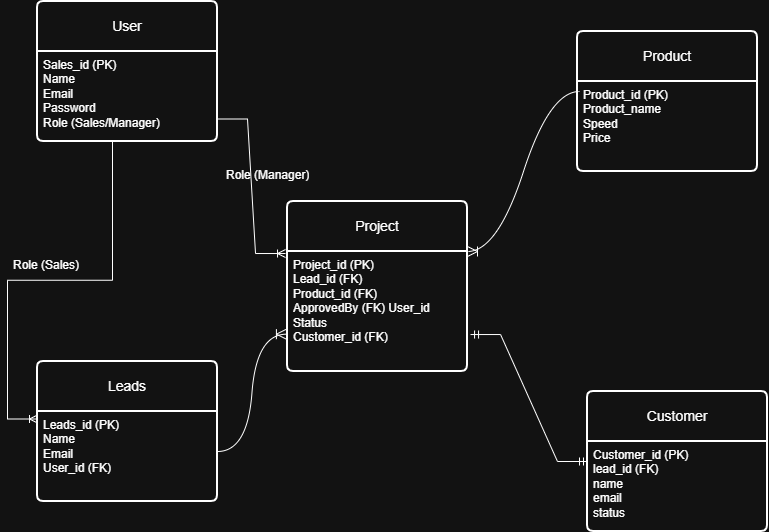

The diagram above was exported from draw.io. Its source (the exported page's mxGraphModel, read from the mxfile embedded in the PNG):
<mxGraphModel dx="2515" dy="777" grid="1" gridSize="10" guides="1" tooltips="1" connect="1" arrows="1" fold="1" page="1" pageScale="1" pageWidth="850" pageHeight="1100" math="0" shadow="0">
  <root>
    <mxCell id="0" />
    <mxCell id="1" parent="0" />
    <mxCell id="Q9uvhTcK0ZzBlECFi2y--1" parent="1" style="swimlane;childLayout=stackLayout;horizontal=1;startSize=50;horizontalStack=0;rounded=1;fontSize=14;fontStyle=0;strokeWidth=2;resizeParent=0;resizeLast=1;shadow=0;dashed=0;align=center;arcSize=4;whiteSpace=wrap;html=1;" value="User" vertex="1">
      <mxGeometry height="140" width="180" x="20" y="90" as="geometry" />
    </mxCell>
    <mxCell id="Q9uvhTcK0ZzBlECFi2y--2" parent="Q9uvhTcK0ZzBlECFi2y--1" style="align=left;strokeColor=none;fillColor=none;spacingLeft=4;spacingRight=4;fontSize=12;verticalAlign=top;resizable=0;rotatable=0;part=1;html=1;whiteSpace=wrap;" value="Sales_id (PK)&lt;div&gt;Name&lt;/div&gt;&lt;div&gt;Email&lt;/div&gt;&lt;div&gt;Password&lt;/div&gt;&lt;div&gt;Role (Sales/Manager)&lt;/div&gt;" vertex="1">
      <mxGeometry height="90" width="180" y="50" as="geometry" />
    </mxCell>
    <mxCell id="Q9uvhTcK0ZzBlECFi2y--6" parent="1" style="swimlane;childLayout=stackLayout;horizontal=1;startSize=50;horizontalStack=0;rounded=1;fontSize=14;fontStyle=0;strokeWidth=2;resizeParent=0;resizeLast=1;shadow=0;dashed=0;align=center;arcSize=4;whiteSpace=wrap;html=1;" value="Leads" vertex="1">
      <mxGeometry height="140" width="180" x="20" y="450" as="geometry" />
    </mxCell>
    <mxCell id="Q9uvhTcK0ZzBlECFi2y--7" parent="Q9uvhTcK0ZzBlECFi2y--6" style="align=left;strokeColor=none;fillColor=none;spacingLeft=4;spacingRight=4;fontSize=12;verticalAlign=top;resizable=0;rotatable=0;part=1;html=1;whiteSpace=wrap;" value="Leads_id (PK)&lt;div&gt;Name&lt;/div&gt;&lt;div&gt;Email&lt;/div&gt;&lt;div&gt;&lt;span style=&quot;background-color: transparent; color: light-dark(rgb(0, 0, 0), rgb(255, 255, 255));&quot;&gt;User_id (FK)&lt;/span&gt;&lt;/div&gt;" vertex="1">
      <mxGeometry height="90" width="180" y="50" as="geometry" />
    </mxCell>
    <mxCell id="Q9uvhTcK0ZzBlECFi2y--17" edge="1" parent="Q9uvhTcK0ZzBlECFi2y--6" source="Q9uvhTcK0ZzBlECFi2y--7" style="edgeStyle=none;curved=1;rounded=0;orthogonalLoop=1;jettySize=auto;html=1;exitX=0.25;exitY=0;exitDx=0;exitDy=0;fontSize=12;startSize=8;endSize=8;" target="Q9uvhTcK0ZzBlECFi2y--7">
      <mxGeometry relative="1" as="geometry" />
    </mxCell>
    <mxCell id="Q9uvhTcK0ZzBlECFi2y--9" parent="1" style="swimlane;childLayout=stackLayout;horizontal=1;startSize=50;horizontalStack=0;rounded=1;fontSize=14;fontStyle=0;strokeWidth=2;resizeParent=0;resizeLast=1;shadow=0;dashed=0;align=center;arcSize=4;whiteSpace=wrap;html=1;" value="Product" vertex="1">
      <mxGeometry height="140" width="180" x="560" y="120" as="geometry" />
    </mxCell>
    <mxCell id="Q9uvhTcK0ZzBlECFi2y--10" parent="Q9uvhTcK0ZzBlECFi2y--9" style="align=left;strokeColor=none;fillColor=none;spacingLeft=4;spacingRight=4;fontSize=12;verticalAlign=top;resizable=0;rotatable=0;part=1;html=1;whiteSpace=wrap;" value="Product_id (PK)&lt;div&gt;Product_name&lt;/div&gt;&lt;div&gt;Speed&lt;/div&gt;&lt;div&gt;Price&lt;/div&gt;" vertex="1">
      <mxGeometry height="90" width="180" y="50" as="geometry" />
    </mxCell>
    <mxCell id="Q9uvhTcK0ZzBlECFi2y--13" parent="1" style="swimlane;childLayout=stackLayout;horizontal=1;startSize=50;horizontalStack=0;rounded=1;fontSize=14;fontStyle=0;strokeWidth=2;resizeParent=0;resizeLast=1;shadow=0;dashed=0;align=center;arcSize=4;whiteSpace=wrap;html=1;" value="Project" vertex="1">
      <mxGeometry height="170" width="180" x="270" y="290" as="geometry" />
    </mxCell>
    <mxCell id="Q9uvhTcK0ZzBlECFi2y--14" parent="Q9uvhTcK0ZzBlECFi2y--13" style="align=left;strokeColor=none;fillColor=none;spacingLeft=4;spacingRight=4;fontSize=12;verticalAlign=top;resizable=0;rotatable=0;part=1;html=1;whiteSpace=wrap;" value="Project_id (PK)&lt;div&gt;Lead_id (FK)&lt;/div&gt;&lt;div&gt;Product_id (FK)&lt;/div&gt;&lt;div&gt;ApprovedBy (FK) User_id&lt;/div&gt;&lt;div&gt;Status&lt;/div&gt;&lt;div&gt;Customer_id (FK)&lt;/div&gt;" vertex="1">
      <mxGeometry height="120" width="180" y="50" as="geometry" />
    </mxCell>
    <mxCell id="Q9uvhTcK0ZzBlECFi2y--18" edge="1" parent="1" style="edgeStyle=entityRelationEdgeStyle;fontSize=12;html=1;endArrow=ERoneToMany;rounded=0;startSize=8;endSize=8;curved=1;entryX=-0.006;entryY=0.689;entryDx=0;entryDy=0;entryPerimeter=0;" target="Q9uvhTcK0ZzBlECFi2y--14" value="">
      <mxGeometry height="100" relative="1" width="100" as="geometry">
        <mxPoint x="200" y="540" as="sourcePoint" />
        <mxPoint x="300" y="440" as="targetPoint" />
      </mxGeometry>
    </mxCell>
    <mxCell id="Q9uvhTcK0ZzBlECFi2y--20" edge="1" parent="1" source="Q9uvhTcK0ZzBlECFi2y--10" style="edgeStyle=entityRelationEdgeStyle;fontSize=12;html=1;endArrow=ERoneToMany;rounded=0;startSize=8;endSize=8;curved=1;exitX=0.011;exitY=0.111;exitDx=0;exitDy=0;exitPerimeter=0;entryX=1;entryY=0;entryDx=0;entryDy=0;" target="Q9uvhTcK0ZzBlECFi2y--14" value="">
      <mxGeometry height="100" relative="1" width="100" as="geometry">
        <mxPoint x="450" y="230" as="sourcePoint" />
        <mxPoint x="550" y="130" as="targetPoint" />
      </mxGeometry>
    </mxCell>
    <mxCell id="Q9uvhTcK0ZzBlECFi2y--22" parent="1" style="swimlane;childLayout=stackLayout;horizontal=1;startSize=50;horizontalStack=0;rounded=1;fontSize=14;fontStyle=0;strokeWidth=2;resizeParent=0;resizeLast=1;shadow=0;dashed=0;align=center;arcSize=4;whiteSpace=wrap;html=1;" value="Customer" vertex="1">
      <mxGeometry height="140" width="180" x="570" y="480" as="geometry" />
    </mxCell>
    <mxCell id="Q9uvhTcK0ZzBlECFi2y--23" parent="Q9uvhTcK0ZzBlECFi2y--22" style="align=left;strokeColor=none;fillColor=none;spacingLeft=4;spacingRight=4;fontSize=12;verticalAlign=top;resizable=0;rotatable=0;part=1;html=1;whiteSpace=wrap;" value="&lt;div&gt;Customer_id (PK)&lt;/div&gt;&lt;div&gt;lead_id (FK)&lt;/div&gt;&lt;div&gt;name&lt;/div&gt;&lt;div&gt;email&lt;/div&gt;&lt;div&gt;status&lt;/div&gt;" vertex="1">
      <mxGeometry height="90" width="180" y="50" as="geometry" />
    </mxCell>
    <mxCell id="Q9uvhTcK0ZzBlECFi2y--24" edge="1" parent="Q9uvhTcK0ZzBlECFi2y--22" source="Q9uvhTcK0ZzBlECFi2y--23" style="edgeStyle=none;curved=1;rounded=0;orthogonalLoop=1;jettySize=auto;html=1;exitX=0.25;exitY=0;exitDx=0;exitDy=0;fontSize=12;startSize=8;endSize=8;" target="Q9uvhTcK0ZzBlECFi2y--23">
      <mxGeometry relative="1" as="geometry" />
    </mxCell>
    <mxCell id="Q9uvhTcK0ZzBlECFi2y--26" edge="1" parent="1" source="Q9uvhTcK0ZzBlECFi2y--22" style="edgeStyle=none;curved=1;rounded=0;orthogonalLoop=1;jettySize=auto;html=1;exitX=0.25;exitY=0;exitDx=0;exitDy=0;fontSize=12;startSize=8;endSize=8;" target="Q9uvhTcK0ZzBlECFi2y--22">
      <mxGeometry relative="1" as="geometry" />
    </mxCell>
    <mxCell id="Pi8RhLlXJ_5HLNkVmaM0-3" edge="1" parent="1" source="Q9uvhTcK0ZzBlECFi2y--2" style="edgeStyle=entityRelationEdgeStyle;fontSize=12;html=1;endArrow=ERoneToMany;rounded=0;exitX=0.25;exitY=1;exitDx=0;exitDy=0;" value="">
      <mxGeometry height="100" relative="1" width="100" as="geometry">
        <mxPoint x="20" y="190" as="sourcePoint" />
        <mxPoint x="20" y="507.5" as="targetPoint" />
      </mxGeometry>
    </mxCell>
    <mxCell id="Pi8RhLlXJ_5HLNkVmaM0-4" edge="1" parent="1" source="Q9uvhTcK0ZzBlECFi2y--2" style="edgeStyle=entityRelationEdgeStyle;fontSize=12;html=1;endArrow=ERoneToMany;rounded=0;exitX=1;exitY=0.75;exitDx=0;exitDy=0;entryX=-0.011;entryY=0.306;entryDx=0;entryDy=0;entryPerimeter=0;" target="Q9uvhTcK0ZzBlECFi2y--13" value="">
      <mxGeometry height="100" relative="1" width="100" as="geometry">
        <mxPoint x="140" y="380" as="sourcePoint" />
        <mxPoint x="240" y="280" as="targetPoint" />
      </mxGeometry>
    </mxCell>
    <mxCell id="Pi8RhLlXJ_5HLNkVmaM0-5" parent="1" style="text;strokeColor=none;fillColor=none;spacingLeft=4;spacingRight=4;overflow=hidden;rotatable=0;points=[[0,0.5],[1,0.5]];portConstraint=eastwest;fontSize=12;whiteSpace=wrap;html=1;" value="Role (Manager)" vertex="1">
      <mxGeometry height="30" width="110" x="203" y="250" as="geometry" />
    </mxCell>
    <mxCell id="Pi8RhLlXJ_5HLNkVmaM0-6" parent="1" style="text;strokeColor=none;fillColor=none;spacingLeft=4;spacingRight=4;overflow=hidden;rotatable=0;points=[[0,0.5],[1,0.5]];portConstraint=eastwest;fontSize=12;whiteSpace=wrap;html=1;" value="Role (Sales)" vertex="1">
      <mxGeometry height="30" width="110" x="-10" y="340" as="geometry" />
    </mxCell>
    <mxCell id="Pi8RhLlXJ_5HLNkVmaM0-7" edge="1" parent="1" source="Q9uvhTcK0ZzBlECFi2y--14" style="edgeStyle=entityRelationEdgeStyle;fontSize=12;html=1;endArrow=ERmandOne;startArrow=ERmandOne;rounded=0;exitX=1.017;exitY=0.692;exitDx=0;exitDy=0;exitPerimeter=0;entryX=0;entryY=0.5;entryDx=0;entryDy=0;" target="Q9uvhTcK0ZzBlECFi2y--22" value="">
      <mxGeometry height="100" relative="1" width="100" as="geometry">
        <mxPoint x="550" y="470" as="sourcePoint" />
        <mxPoint x="640" y="380" as="targetPoint" />
      </mxGeometry>
    </mxCell>
  </root>
</mxGraphModel>